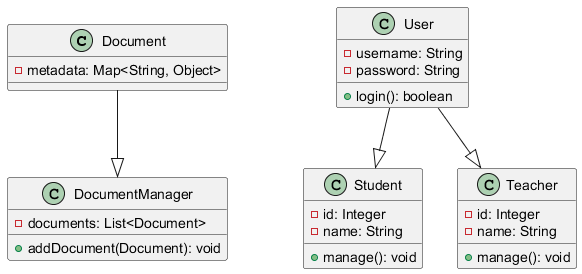

The diagram above was rendered by PlantUML. Its source (embedded in the PNG):
@startuml

class Document {
  - metadata: Map<String, Object>
}

class User {
  - username: String
  - password: String
  + login(): boolean
}

class Student {
  - id: Integer
  - name: String
  + manage(): void
}

class Teacher {
  - id: Integer
  - name: String
  + manage(): void
}

class DocumentManager {
  - documents: List<Document>
  + addDocument(Document): void
}

Document --|> DocumentManager
User --|> Student
User --|> Teacher

@enduml